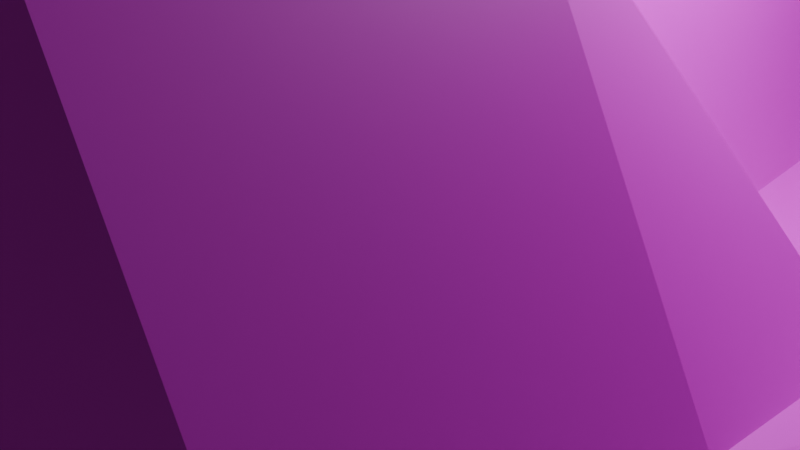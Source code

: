 # Source: spaceship2.blend  (saved by Blender 4.3.34; exported with 4.5.12 LTS)
import bpy
from mathutils import Matrix  # noqa: F401  (used for matrix-valued properties, if any)

bpy.ops.wm.read_factory_settings(use_empty=True)
scene = bpy.context.scene
scene.name = 'Scene'

# ---- collections
col_collection = bpy.data.collections.new('Collection'); scene.collection.children.link(col_collection)

# ---- images (referenced by path relative to the original .blend; pixels are not part of the script)
import os
ASSET_DIR = os.environ.get("B2B_ASSET_DIR", "")  # directory of the original .blend (textures are referenced by path, not embedded)
HERE = os.path.dirname(os.path.abspath(__file__))  # packed textures are extracted next to this script under _unpacked/

def load_image(name, relpath, width, height, colorspace="sRGB"):
    """Load a texture the original file referenced (path relative to the .blend, or extracted next to this script)."""
    p = next((c for c in (os.path.join(HERE, relpath), os.path.join(ASSET_DIR, relpath)) if relpath and os.path.exists(c)), "")
    if p:
        img = bpy.data.images.load(p, check_existing=True)
        img.name = name
    else:  # same state as the original file: an image datablock whose file is absent (Cycles renders it pink)
        img = bpy.data.images.new(name, width, height)
        img.source = "FILE"
        img.filepath = "//" + (relpath or name)
    img.colorspace_settings.name = colorspace
    return img
img_pixil_frame_0_png = load_image('pixil-frame-0.png', 'pixil-frame-0.png', 1024, 1024, 'sRGB')

# ---- materials (node trees are filled in below, after node groups)
mat_material_001 = bpy.data.materials.new('Material.001')

# ---- material node trees
mat_material_001.use_nodes = True; mat_material_001.node_tree.nodes.clear()
_N = mat_material_001.node_tree.nodes; _L = mat_material_001.node_tree.links
n0 = _N.new('ShaderNodeBsdfPrincipled'); n0.name = 'Principled BSDF'; n0.location = (10, 300)
n1 = _N.new('ShaderNodeOutputMaterial'); n1.name = 'Material Output'; n1.location = (300, 300)
n2 = _N.new('ShaderNodeTexImage'); n2.name = 'Image Texture'; n2.location = (-266, 114)
n2.image = img_pixil_frame_0_png
n2.interpolation = 'Closest'
_L.new(n0.outputs[0], n1.inputs[0])
_L.new(n2.outputs[0], n0.inputs[0])
n1.is_active_output = True

# ---- world
world_world = bpy.data.worlds.new('World'); scene.world = world_world
world_world.use_nodes = True; world_world.node_tree.nodes.clear()
_N = world_world.node_tree.nodes; _L = world_world.node_tree.links
n0 = _N.new('ShaderNodeOutputWorld'); n0.name = 'World Output'; n0.location = (300, 300)
n1 = _N.new('ShaderNodeBackground'); n1.name = 'Background'; n1.location = (10, 300)
n1.inputs[0].default_value = (0.05088, 0.05088, 0.05088, 1.0)
_L.new(n1.outputs[0], n0.inputs[0])
n0.is_active_output = True
world_world.color = (0.05088, 0.05088, 0.05088)
world_world.sun_shadow_jitter_overblur = 0.0

# ---- cameras
cam_camera = bpy.data.cameras.new('Camera')
cam_camera.clip_end = 100.0
cam_camera.ortho_scale = 7.314

# ---- lights
light_light = bpy.data.lights.new('Light', 'POINT')
light_light.energy = 1000.0
light_light.shadow_soft_size = 0.1

# ---- meshes
me_cube_001 = bpy.data.meshes.new('Cube.001')
me_cube_001.from_pydata([(4.744, 0.1045, 0.5879), (3.813, 0.1045, -2.201), (3.813, 8.606, -0.1058), (3.316, 8.606, 0.5879), (2.037, 0.1045, -2.201), (2.968, 0.1045, 0.5879), (2.037, 13.33, -0.1058), (1.541, 13.56, 0.5879), (0.0, 12.13, -0.1058), (0.0, 13.55, 1.368), (0.0, 0.1045, -2.201), (0.0, 0.1045, 3.286), (5.677, 0.1045, 0.5879), (5.677, 0.1045, -0.1058), (5.677, 6.635, 0.5879), (5.677, 6.635, -0.1058), (0.0, 16.15, 0.8345), (2.037, 14.35, 0.5879), (2.037, 14.35, -0.1058), (0.0, 14.94, -0.1058), (0.5454, -10.68, -0.6887), (5.305, -10.68, -0.6887), (0.5454, -10.68, 1.171), (5.305, -10.68, 1.171), (0.0, -10.68, -0.1058), (0.0, -10.68, 0.5879), (5.677, -10.68, 0.5879), (5.677, -10.68, -0.1058), (7.212, -9.024, 0.4814), (7.212, -1.551, 0.4814), (7.212, -1.551, 0.0006876), (7.212, -9.024, 0.0006876), (8.916, -6.181, 0.4088), (8.916, -0.3764, 0.4088), (8.916, -0.3764, 0.07328), (8.916, -6.181, 0.07328), (11.5, -2.669, 0.3696), (11.5, 1.328, 0.3696), (11.5, 1.328, 0.1125), (11.5, -2.669, 0.1125), (12.94, -4.455, 0.5669), (13.41, 14.16, 0.5669), (13.41, 14.16, -0.8455), (12.94, -4.455, -0.08477), (14.46, -4.455, 0.5669), (15.76, 14.16, 0.5669), (15.76, 14.16, -0.8455), (14.46, -4.455, -0.08477), (6.054, -5.287, 1.119), (5.117, -5.287, 1.297), (3.536, -5.287, 4.349), (2.037, -5.287, -2.201), (0.0, -5.287, -2.201), (5.677, -5.287, -0.933), (3.813, -5.287, -2.201), (0.0, -5.287, 5.62), (7.212, -4.79, 1.047), (7.212, -5.287, 0.0006876), (8.916, -2.984, 0.917), (8.916, -2.984, -0.7525), (11.5, -0.6705, 0.8787), (11.5, -0.6705, 0.1125), (12.94, -0.2632, 0.5669), (12.94, -0.2632, -0.08477), (15.76, -0.2632, 0.5669), (15.76, -0.2632, -0.08477), (4.979, -7.983, 0.5879), (2.999, -7.983, 0.5879), (1.195, -7.983, -2.201), (5.677, -7.983, -0.933), (0.0, -7.983, 0.5879), (7.212, -6.131, 0.0006876), (8.916, -4.288, -0.7525), (11.5, -1.67, 0.1125), (12.94, -0.2789, -0.08477), (14.46, -0.2789, -0.08477), (5.677, -7.983, 0.5879), (0.0, -7.983, -2.201), (3.88, -7.983, -2.201), (7.212, -6.131, 0.4814), (8.916, -4.288, 0.917), (11.5, -1.67, 0.8787), (12.94, -0.2789, 0.5669), (14.46, -0.2789, 0.5669), (6.054, -2.591, 1.119), (0.0, -2.591, -2.201), (3.813, -2.591, -2.201), (7.212, -2.922, 1.047), (8.916, -1.68, 0.917), (11.5, 0.3289, 0.8787), (13.23, 3.928, 0.5669), (15.76, 3.942, 0.5669), (5.117, -2.591, 1.297), (3.536, -2.591, 4.349), (2.037, -2.591, -2.201), (5.677, -2.591, -0.933), (0.0, -2.591, 5.331), (7.212, -3.419, 0.0006876), (8.916, -1.68, -0.7525), (11.5, 0.3289, 0.1125), (12.94, 1.093, -1.028), (15.76, 1.093, -1.028), (16.89, 9.337, 0.5669), (16.89, 9.337, -0.08477), (16.89, 3.557, 0.5669), (17.95, 1.093, -0.08477), (12.37, 20.74, 0.2877), (12.37, 20.74, 0.1944), (12.71, 20.74, 0.2877), (12.71, 20.74, 0.1944), (0.7646, -13.82, -0.6031), (5.086, -13.82, -0.6031), (0.7646, -13.82, 1.085), (5.086, -13.82, 1.085), (1.761, -15.56, -0.214), (4.09, -15.56, -0.214), (1.761, -15.56, 0.6961), (4.09, -15.56, 0.6961), (4.051, 8.825, -0.0172), (4.051, 8.825, 0.4993), (5.439, 8.825, 0.4993), (5.439, 8.825, -0.0172), (4.195, 8.9, 0.03629), (4.195, 8.9, 0.4458), (5.295, 8.9, 0.4458), (5.295, 8.9, 0.03629), (4.195, 10.57, 0.03629), (4.195, 10.57, 0.4458), (5.295, 10.57, 0.4458), (5.295, 10.57, 0.03629), (4.37, 10.67, 0.1017), (4.37, 10.67, 0.3804), (5.119, 10.67, 0.3804), (5.119, 10.67, 0.1017), (4.537, 11.85, 0.1636), (4.537, 11.85, 0.3185), (4.953, 11.85, 0.3185), (4.953, 11.85, 0.1636), (1.024, 13.57, 1.368), (1.024, 0.1045, -2.201), (1.024, 12.12, -0.1058), (2.451, 0.1045, 3.286), (1.024, 14.18, 0.8345), (1.024, 12.98, -0.1058), (0.274, -10.68, -0.3986), (0.274, -10.68, 0.8807), (2.451, -5.287, 5.066), (1.024, -5.287, -2.201), (1.361, -7.983, 0.5879), (0.5746, -7.983, -2.201), (1.024, -2.591, -2.201), (2.451, -2.591, 5.066), (13.32, 0.2761, 2.007), (15.42, 0.2761, 2.007), (13.54, 3.39, 2.007), (15.42, 3.401, 2.007), (13.78, 1.323, 2.732), (14.96, 1.323, 2.732), (13.54, 3.39, 2.732), (15.42, 3.401, 2.732), (13.92, 8.008, 2.165), (14.98, 8.014, 2.165), (13.92, 8.008, 2.574), (14.98, 8.014, 2.574), (14.21, 10.28, 2.28), (14.67, 10.28, 2.28), (14.21, 10.28, 2.459), (14.67, 10.28, 2.459), (14.29, 10.39, 2.312), (14.59, 10.39, 2.312), (14.29, 10.39, 2.427), (14.59, 10.39, 2.427), (14.28, 12.91, 2.312), (14.58, 12.91, 2.312), (14.28, 12.91, 2.427), (14.58, 12.91, 2.427), (2.342, -12.24, 0.01324), (3.508, -12.24, 0.01324), (2.342, -12.24, 0.4689), (3.508, -12.24, 0.4689)], [], [(15, 14, 12, 13), (138, 7, 17, 142), (7, 5, 0, 3), (4, 6, 2, 1), (140, 6, 4, 139), (149, 68, 20, 144), (138, 9, 11, 141), (6, 7, 3, 2), (66, 67, 22, 23), (3, 14, 120, 119), (76, 66, 23, 26), (1, 2, 15, 13), (3, 0, 12, 14), (143, 142, 17, 18), (140, 8, 19, 143), (8, 9, 16, 19), (7, 6, 18, 17), (22, 20, 110, 112), (144, 145, 25, 24), (23, 21, 27, 26), (78, 69, 27, 21), (148, 70, 25, 145), (68, 78, 21, 20), (76, 26, 28, 79), (70, 77, 24, 25), (79, 28, 32, 80), (13, 12, 29, 30), (95, 13, 30, 97), (26, 27, 31, 28), (98, 34, 38, 99), (97, 30, 34, 98), (30, 29, 33, 34), (28, 31, 35, 32), (36, 39, 43, 40), (34, 33, 37, 38), (32, 35, 39, 36), (80, 32, 36, 81), (100, 42, 46, 101), (81, 36, 40, 82), (99, 38, 42, 100), (38, 37, 41, 42), (75, 83, 44, 47), (41, 45, 108, 106), (40, 43, 47, 44), (82, 40, 44, 83), (62, 64, 153, 152), (101, 91, 64, 65), (73, 61, 63, 74), (89, 60, 62, 90), (74, 63, 65, 75), (88, 58, 60, 89), (71, 57, 59, 72), (72, 59, 61, 73), (69, 53, 57, 71), (87, 56, 58, 88), (96, 85, 52, 55), (84, 48, 56, 87), (94, 86, 54, 51), (151, 96, 55, 146), (86, 95, 53, 54), (84, 92, 49, 48), (92, 93, 50, 49), (150, 94, 51, 147), (27, 69, 71, 31), (35, 72, 73, 39), (31, 71, 72, 35), (43, 74, 75, 47), (39, 73, 74, 43), (62, 82, 83, 64), (65, 64, 83, 75), (60, 81, 82, 62), (58, 80, 81, 60), (56, 79, 80, 58), (55, 52, 77, 70), (48, 76, 79, 56), (51, 54, 78, 68), (146, 55, 70, 148), (54, 53, 69, 78), (48, 49, 66, 76), (49, 50, 67, 66), (147, 51, 68, 149), (139, 4, 94, 150), (0, 5, 93, 92), (12, 0, 92, 84), (1, 13, 95, 86), (141, 11, 96, 151), (4, 1, 86, 94), (12, 84, 87, 29), (11, 10, 85, 96), (29, 87, 88, 33), (33, 88, 89, 37), (37, 89, 90, 41), (91, 101, 105, 104), (41, 90, 91, 45), (61, 99, 100, 63), (63, 100, 101, 65), (57, 97, 98, 59), (59, 98, 99, 61), (53, 95, 97, 57), (103, 102, 104, 105), (45, 91, 104, 102), (101, 46, 103, 105), (46, 45, 102, 103), (107, 106, 108, 109), (42, 41, 106, 107), (46, 42, 107, 109), (45, 46, 109, 108), (111, 113, 117, 115), (23, 22, 112, 113), (21, 23, 113, 111), (20, 21, 111, 110), (114, 115, 177, 176), (110, 111, 115, 114), (112, 110, 114, 116), (113, 112, 116, 117), (121, 118, 122, 125), (2, 3, 119, 118), (15, 2, 118, 121), (14, 15, 121, 120), (123, 124, 128, 127), (120, 121, 125, 124), (119, 120, 124, 123), (118, 119, 123, 122), (129, 126, 130, 133), (122, 123, 127, 126), (125, 122, 126, 129), (124, 125, 129, 128), (132, 133, 137, 136), (128, 129, 133, 132), (127, 128, 132, 131), (126, 127, 131, 130), (134, 135, 136, 137), (131, 132, 136, 135), (130, 131, 135, 134), (133, 130, 134, 137), (5, 141, 151, 93), (10, 139, 150, 85), (52, 147, 149, 77), (50, 146, 148, 67), (85, 150, 147, 52), (93, 151, 146, 50), (67, 148, 145, 22), (20, 22, 145, 144), (6, 140, 143, 18), (19, 16, 142, 143), (7, 138, 141, 5), (77, 149, 144, 24), (8, 140, 139, 10), (9, 138, 142, 16), (154, 152, 156, 158), (91, 90, 154, 155), (90, 62, 152, 154), (64, 91, 155, 153), (158, 156, 157, 159), (153, 155, 159, 157), (152, 153, 157, 156), (154, 158, 162, 160), (163, 161, 165, 167), (158, 159, 163, 162), (155, 154, 160, 161), (159, 155, 161, 163), (164, 166, 170, 168), (162, 163, 167, 166), (160, 162, 166, 164), (161, 160, 164, 165), (168, 170, 174, 172), (165, 164, 168, 169), (167, 165, 169, 171), (166, 167, 171, 170), (173, 172, 174, 175), (169, 168, 172, 173), (171, 169, 173, 175), (170, 171, 175, 174), (178, 176, 177, 179), (116, 114, 176, 178), (117, 116, 178, 179), (115, 117, 179, 177)])
_uv = me_cube_001.uv_layers.new(name='UVMap')
_uv.uv.foreach_set('vector', [0.5, 0.5, 0.5, 0.5, 0.5, 0.5, 0.5, 0.5, 0.5, 0.5, 0.5, 0.5, 0.5, 0.5, 0.5, 0.5, 0.5, 0.5, 0.5, 0.5, 0.5, 0.5, 0.5, 0.5, 0.5, 0.5, 0.5, 0.5, 0.5, 0.5, 0.5, 0.5, 0.5, 0.5, 0.5, 0.5, 0.5, 0.5, 0.5, 0.5, 0.5, 0.5, 0.5, 0.5, 0.5, 0.5, 0.5, 0.5, 0.3365, 0.3053, 0.3365, 0.3053, 0.3365, 0.3053, 0.3365, 0.3053, 0.5, 0.5, 0.5, 0.5, 0.5, 0.5, 0.5, 0.5, 0.5, 0.5, 0.5, 0.5, 0.5, 0.5, 0.5, 0.5, 0.5, 0.5, 0.5, 0.5, 0.5, 0.5, 0.5, 0.5, 0.5, 0.5, 0.5, 0.5, 0.5, 0.5, 0.5, 0.5, 0.5, 0.5, 0.5, 0.5, 0.5, 0.5, 0.5, 0.5, 0.5, 0.5, 0.5, 0.5, 0.5, 0.5, 0.5, 0.5, 0.5, 0.5, 0.5, 0.5, 0.5, 0.5, 0.5, 0.5, 0.5, 0.5, 0.5, 0.5, 0.5, 0.5, 0.5, 0.5, 0.5, 0.5, 0.5, 0.5, 0.5, 0.5, 0.5, 0.5, 0.5, 0.5, 0.5, 0.5, 0.5, 0.5, 0.5, 0.5, 0.5, 0.5, 0.5, 0.5, 0.5, 0.5, 0.5, 0.5, 0.5, 0.5, 0.5, 0.5, 0.5, 0.5, 0.5, 0.5, 0.5, 0.5, 0.5, 0.5, 0.5, 0.5, 0.5, 0.5, 0.5, 0.5, 0.5, 0.5, 0.5, 0.5, 0.5, 0.5, 0.5, 0.5, 0.5, 0.5, 0.5, 0.5, 0.5, 0.5, 0.5, 0.5, 0.5, 0.5, 0.5, 0.5, 0.5, 0.5, 0.5, 0.5, 0.5, 0.5, 0.5, 0.5, 0.5, 0.5, 0.5, 0.5, 0.5, 0.5, 0.5, 0.5, 0.5, 0.5, 0.5, 0.5, 0.5, 0.5, 0.5, 0.5, 0.5, 0.5, 0.5, 0.5, 0.5, 0.5, 0.5, 0.5, 0.5, 0.5, 0.5, 0.5, 0.5, 0.5, 0.5, 0.5, 0.5, 0.5, 0.5, 0.5, 0.5, 0.5, 0.5, 0.5, 0.5, 0.5, 0.5, 0.5, 0.5, 0.5, 0.5, 0.5, 0.5, 0.5, 0.5, 0.5, 0.5, 0.5, 0.5, 0.5, 0.5, 0.5, 0.5, 0.5, 0.5, 0.5, 0.5, 0.5, 0.5, 0.5, 0.5, 0.5, 0.5, 0.5, 0.5, 0.5, 0.5, 0.5, 0.5, 0.5, 0.5, 0.5, 0.5, 0.5, 0.5, 0.5, 0.5, 0.5, 0.5, 0.5, 0.5, 0.5, 0.5, 0.5, 0.5, 0.5, 0.5, 0.5, 0.5, 0.5, 0.5, 0.5, 0.5, 0.5, 0.5, 0.5, 0.5, 0.5, 0.5, 0.5, 0.5, 0.5, 0.5, 0.5, 0.5, 0.5, 0.5, 0.5, 0.5, 0.5, 0.5, 0.5, 0.5, 0.5, 0.5, 0.5, 0.5, 0.5, 0.5, 0.5, 0.5, 0.5, 0.5, 0.5, 0.5, 0.5, 0.5, 0.5, 0.5, 0.5, 0.5, 0.5, 0.5, 0.5, 0.5, 0.5, 0.5, 0.5, 0.5, 0.5, 0.5, 0.5, 0.5, 0.5, 0.5, 0.5, 0.5, 0.5, 0.5, 0.5, 0.5, 0.5, 0.5, 0.5, 0.5, 0.5, 0.5, 0.5, 0.5, 0.5, 0.5, 0.5, 0.5, 0.5, 0.5, 0.5, 0.5, 0.5, 0.5, 0.5, 0.5, 0.5, 0.5, 0.5, 0.5, 0.5, 0.5, 0.5, 0.5, 0.5, 0.5, 0.5, 0.5, 0.5, 0.5, 0.5, 0.5, 0.5, 0.5, 0.5, 0.5, 0.5, 0.5, 0.5, 0.5, 0.5, 0.5, 0.5, 0.5, 0.5, 0.5, 0.5, 0.5, 0.5, 0.5, 0.5, 0.5, 0.5, 0.5, 0.5, 0.5, 0.5, 0.5, 0.5, 0.5, 0.5, 0.5, 0.5, 0.5, 0.5, 0.5, 0.5, 0.5, 0.5, 0.5, 0.5, 0.5, 0.5, 0.5, 0.5, 0.5, 0.5, 0.5, 0.5, 0.5, 0.5, 0.5, 0.5, 0.5, 0.5, 0.5, 0.5, 0.5, 0.5, 0.5, 0.5, 0.5, 0.5, 0.5, 0.5, 0.5, 0.5, 0.5, 0.5, 0.5, 0.5, 0.5, 0.5, 0.5, 0.5, 0.5, 0.5, 0.5, 0.5, 0.5, 0.5, 0.5, 0.5, 0.8192, 0.2236, 0.8192, 0.2236, 0.8192, 0.2236, 0.8192, 0.2236, 0.5, 0.5, 0.5, 0.5, 0.5, 0.5, 0.5, 0.5, 0.5, 0.5, 0.5, 0.5, 0.5, 0.5, 0.5, 0.5, 0.7725, 0.3287, 0.7725, 0.3287, 0.7725, 0.3287, 0.7725, 0.3287, 0.5, 0.5, 0.5, 0.5, 0.5, 0.5, 0.5, 0.5, 0.5, 0.5, 0.5, 0.5, 0.5, 0.5, 0.5, 0.5, 0.5, 0.5, 0.5, 0.5, 0.5, 0.5, 0.5, 0.5, 0.5, 0.5, 0.5, 0.5, 0.5, 0.5, 0.5, 0.5, 0.5, 0.5, 0.5, 0.5, 0.5, 0.5, 0.5, 0.5, 0.5, 0.5, 0.5, 0.5, 0.5, 0.5, 0.5, 0.5, 0.5, 0.5, 0.5, 0.5, 0.5, 0.5, 0.5, 0.5, 0.5, 0.5, 0.5, 0.5, 0.5, 0.5, 0.5, 0.5, 0.5, 0.5, 0.5, 0.5, 0.5, 0.5, 0.5, 0.5, 0.5, 0.5, 0.5, 0.5, 0.5, 0.5, 0.5, 0.5, 0.5, 0.5, 0.5, 0.5, 0.5, 0.5, 0.5, 0.5, 0.5, 0.5, 0.5, 0.5, 0.5, 0.5, 0.5, 0.5, 0.5, 0.5, 0.5, 0.5, 0.5, 0.5, 0.5, 0.5, 0.5, 0.5, 0.5, 0.5, 0.5, 0.5, 0.5, 0.5, 0.8192, 0.2236, 0.8192, 0.2236, 0.8192, 0.2236, 0.8192, 0.2236, 0.5, 0.5, 0.5, 0.5, 0.5, 0.5, 0.5, 0.5, 0.5, 0.5, 0.5, 0.5, 0.5, 0.5, 0.5, 0.5, 0.7725, 0.3287, 0.7725, 0.3287, 0.7725, 0.3287, 0.7725, 0.3287, 0.5, 0.5, 0.5, 0.5, 0.5, 0.5, 0.5, 0.5, 0.5, 0.5, 0.5, 0.5, 0.5, 0.5, 0.5, 0.5, 0.7725, 0.3287, 0.7725, 0.3287, 0.7725, 0.3287, 0.7725, 0.3287, 0.5, 0.5, 0.5, 0.5, 0.5, 0.5, 0.5, 0.5, 0.5, 0.5, 0.5, 0.5, 0.5, 0.5, 0.5, 0.5, 0.8192, 0.2236, 0.8192, 0.2236, 0.8192, 0.2236, 0.8192, 0.2236, 0.5, 0.5, 0.5, 0.5, 0.5, 0.5, 0.5, 0.5, 0.5, 0.5, 0.5, 0.5, 0.5, 0.5, 0.5, 0.5, 0.5, 0.5, 0.5, 0.5, 0.5, 0.5, 0.5, 0.5, 0.5, 0.5, 0.5, 0.5, 0.5, 0.5, 0.5, 0.5, 0.5, 0.5, 0.5, 0.5, 0.5, 0.5, 0.5, 0.5, 0.5, 0.5, 0.5, 0.5, 0.5, 0.5, 0.5, 0.5, 0.5, 0.5, 0.5, 0.5, 0.5, 0.5, 0.5, 0.5, 0.5, 0.5, 0.5, 0.5, 0.5, 0.5, 0.5, 0.5, 0.5, 0.5, 0.5, 0.5, 0.5, 0.5, 0.5, 0.5, 0.5, 0.5, 0.5, 0.5, 0.5, 0.5, 0.5, 0.5, 0.5, 0.5, 0.5, 0.5, 0.5, 0.5, 0.5, 0.5, 0.5, 0.5, 0.5, 0.5, 0.5, 0.5, 0.5, 0.5, 0.5, 0.5, 0.5, 0.5, 0.5, 0.5, 0.5, 0.5, 0.5, 0.5, 0.5, 0.5, 0.5, 0.5, 0.5, 0.5, 0.5, 0.5, 0.5, 0.5, 0.5, 0.5, 0.5, 0.5, 0.5, 0.5, 0.5, 0.5, 0.5, 0.5, 0.5, 0.5, 0.5, 0.5, 0.5, 0.5, 0.5, 0.5, 0.5, 0.5, 0.5, 0.5, 0.5, 0.5, 0.5, 0.5, 0.5, 0.5, 0.5, 0.5, 0.5, 0.5, 0.5, 0.5, 0.5, 0.5, 0.5, 0.5, 0.5, 0.5, 0.5, 0.5, 0.5, 0.5, 0.5, 0.5, 0.5, 0.5, 0.5, 0.5, 0.5, 0.5, 0.5, 0.5, 0.5, 0.5, 0.5, 0.5, 0.5, 0.5, 0.5, 0.5, 0.5, 0.5, 0.5, 0.5, 0.5, 0.5, 0.5, 0.5, 0.5, 0.5, 0.5, 0.5, 0.5, 0.5, 0.5, 0.5, 0.5, 0.5, 0.5, 0.5, 0.5, 0.5, 0.5, 0.5, 0.5, 0.5, 0.5, 0.5, 0.5, 0.5, 0.5, 0.5, 0.5, 0.5, 0.5, 0.5, 0.5, 0.5, 0.5, 0.5, 0.5, 0.5, 0.5, 0.5, 0.5, 0.5, 0.5, 0.5, 0.5, 0.5, 0.5, 0.5, 0.5, 0.5, 0.5, 0.5, 0.5, 0.5, 0.5, 0.5, 0.5, 0.5, 0.5, 0.5, 0.5, 0.5, 0.5, 0.5, 0.5, 0.5, 0.5, 0.5, 0.5, 0.5, 0.5, 0.5, 0.5, 0.5, 0.5, 0.5, 0.5, 0.5, 0.5, 0.5, 0.5, 0.5, 0.5, 0.5, 0.5, 0.5, 0.5, 0.5, 0.5, 0.5, 0.5, 0.5, 0.5, 0.5, 0.5, 0.5, 0.5, 0.5, 0.5, 0.5, 0.5, 0.5, 0.5, 0.5, 0.5, 0.5, 0.5, 0.5, 0.5, 0.5, 0.5, 0.5, 0.5, 0.5, 0.5, 0.5, 0.5, 0.5, 0.5, 0.5, 0.5, 0.5, 0.5, 0.5, 0.5, 0.5, 0.5, 0.5, 0.5, 0.5, 0.5, 0.5, 0.5, 0.5, 0.5, 0.5, 0.5, 0.5, 0.5, 0.5, 0.5, 0.5, 0.5, 0.5, 0.5, 0.5, 0.5, 0.5, 0.5, 0.5, 0.5, 0.5, 0.5, 0.5, 0.5, 0.5, 0.5, 0.5, 0.5, 0.5, 0.5, 0.5, 0.5, 0.5, 0.5, 0.5, 0.5, 0.5, 0.5, 0.5, 0.5, 0.5, 0.5, 0.5, 0.5, 0.5, 0.5, 0.5, 0.5, 0.5, 0.5, 0.5, 0.5, 0.5, 0.5, 0.5, 0.5, 0.5, 0.5, 0.5, 0.5, 0.5, 0.5, 0.5, 0.5, 0.5, 0.5, 0.5, 0.5, 0.5, 0.5, 0.5, 0.5, 0.5, 0.5, 0.5, 0.5, 0.5, 0.5, 0.5, 0.8192, 0.2236, 0.8192, 0.2236, 0.8192, 0.2236, 0.8192, 0.2236, 0.5, 0.5, 0.5, 0.5, 0.5, 0.5, 0.5, 0.5, 0.5, 0.5, 0.5, 0.5, 0.5, 0.5, 0.5, 0.5, 0.8192, 0.2236, 0.8192, 0.2236, 0.8192, 0.2236, 0.8192, 0.2236, 0.5, 0.5, 0.5, 0.5, 0.5, 0.5, 0.5, 0.5, 0.8192, 0.2236, 0.8192, 0.2236, 0.8192, 0.2236, 0.8192, 0.2236, 0.5, 0.5, 0.5, 0.5, 0.5, 0.5, 0.5, 0.5, 0.5, 0.5, 0.5, 0.5, 0.5, 0.5, 0.5, 0.5, 0.5, 0.5, 0.5, 0.5, 0.5, 0.5, 0.5, 0.5, 0.5, 0.5, 0.5, 0.5, 0.5, 0.5, 0.5, 0.5, 0.5, 0.5, 0.5, 0.5, 0.5, 0.5, 0.5, 0.5, 0.5, 0.5, 0.5, 0.5, 0.5, 0.5, 0.5, 0.5, 0.5, 0.5, 0.5, 0.5, 0.5, 0.5, 0.5, 0.5, 0.5, 0.5, 0.5, 0.5, 0.5, 0.5, 0.5, 0.5, 0.7414, 0.3014, 0.7414, 0.3014, 0.7414, 0.3014, 0.7414, 0.3014, 0.5, 0.5, 0.5, 0.5, 0.5, 0.5, 0.5, 0.5, 0.5, 0.5, 0.5, 0.5, 0.5, 0.5, 0.5, 0.5, 0.5, 0.5, 0.5, 0.5, 0.5, 0.5, 0.5, 0.5, 0.3871, 0.6363, 0.3871, 0.6363, 0.3871, 0.6363, 0.3871, 0.6363, 0.7414, 0.3014, 0.7414, 0.3014, 0.7414, 0.3014, 0.7414, 0.3014, 0.683, 0.2664, 0.683, 0.2664, 0.683, 0.2664, 0.683, 0.2664, 0.7414, 0.3014, 0.7414, 0.3014, 0.7414, 0.3014, 0.7414, 0.3014, 0.6752, 0.3521, 0.6752, 0.3521, 0.6752, 0.3521, 0.6752, 0.3521, 0.3871, 0.6363, 0.3871, 0.6363, 0.3871, 0.6363, 0.3871, 0.6363, 0.5, 0.5, 0.5, 0.5, 0.5, 0.5, 0.5, 0.5, 0.7414, 0.3014, 0.7414, 0.3014, 0.7414, 0.3014, 0.7414, 0.3014, 0.5, 0.5, 0.5, 0.5, 0.5, 0.5, 0.5, 0.5, 0.3209, 0.6869, 0.3209, 0.6869, 0.3209, 0.6869, 0.3209, 0.6869, 0.6752, 0.3521, 0.6752, 0.3521, 0.6752, 0.3521, 0.6752, 0.3521, 0.3209, 0.6869, 0.3209, 0.6869, 0.3209, 0.6869, 0.3209, 0.6869, 0.5, 0.5, 0.5, 0.5, 0.5, 0.5, 0.5, 0.5, 0.5, 0.5, 0.5, 0.5, 0.5, 0.5, 0.5, 0.5, 0.5, 0.5, 0.5, 0.5, 0.5, 0.5, 0.5, 0.5, 0.5, 0.5, 0.5, 0.5, 0.5, 0.5, 0.5, 0.5, 0.5, 0.5, 0.5, 0.5, 0.5, 0.5, 0.5, 0.5, 0.5, 0.5, 0.5, 0.5, 0.5, 0.5, 0.5, 0.5, 0.5, 0.5, 0.5, 0.5, 0.5, 0.5, 0.5, 0.5, 0.5, 0.5, 0.5, 0.5, 0.5, 0.5, 0.5, 0.5, 0.5, 0.5, 0.5, 0.5, 0.5, 0.5, 0.5, 0.5, 0.5, 0.5, 0.5, 0.5, 0.5, 0.5, 0.5, 0.5, 0.5, 0.5, 0.5, 0.5, 0.5, 0.5, 0.5, 0.5, 0.5, 0.5, 0.5, 0.5, 0.5, 0.5, 0.5, 0.5])
me_cube_001.materials.append(mat_material_001)
me_cube_001.update()

# ---- objects
ob_light = bpy.data.objects.new('Light', light_light)
ob_camera = bpy.data.objects.new('Camera', cam_camera)
ob_empty = bpy.data.objects.new('Empty', None)
ob_cube = bpy.data.objects.new('Cube', me_cube_001)

# ---- transforms, parenting, visibility, modifiers, constraints
ob_light.location = (4.076, 1.005, 5.904)
ob_light.rotation_euler = (0.6503, 0.05522, 1.866)
ob_light.lock_rotations_4d = False
ob_light.empty_display_type = 'ARROWS'
ob_light.color = (0.0, 0.0, 0.0, 0.0)
ob_light.lineart.crease_threshold = 0.0
ob_camera.location = (7.359, -6.926, 4.958)
ob_camera.rotation_euler = (1.109, 0.0, 0.8149)
ob_camera.lock_rotations_4d = False
ob_camera.empty_display_type = 'ARROWS'
ob_camera.color = (0.0, 0.0, 0.0, 0.0)
ob_camera.display_type = 'WIRE'
ob_camera.lineart.crease_threshold = 0.0
ob_empty.location = (-0.1312, 2.291, 3.525)
ob_empty.scale = (12.89, 12.89, 12.89)
ob_empty.empty_display_type = 'IMAGE'
ob_empty.empty_display_size = 5.0
ob_empty.empty_image_depth = 'BACK'
ob_empty.show_empty_image_perspective = False
ob_empty.empty_image_side = 'FRONT'
ob_cube.location = (0.0, 0.0, 0.0)
_m = ob_cube.modifiers.new('Mirror', 'MIRROR')

# ---- collection membership
col_collection.objects.link(ob_light)
col_collection.objects.link(ob_camera)
col_collection.objects.link(ob_empty)
col_collection.objects.link(ob_cube)

# ---- scene / render settings (as saved in the file)
scene.camera = ob_camera
scene.frame_start = 1; scene.frame_end = 250; scene.frame_set(1)
scene.render.engine = 'BLENDER_EEVEE_NEXT'
bpy.context.view_layer.update()
